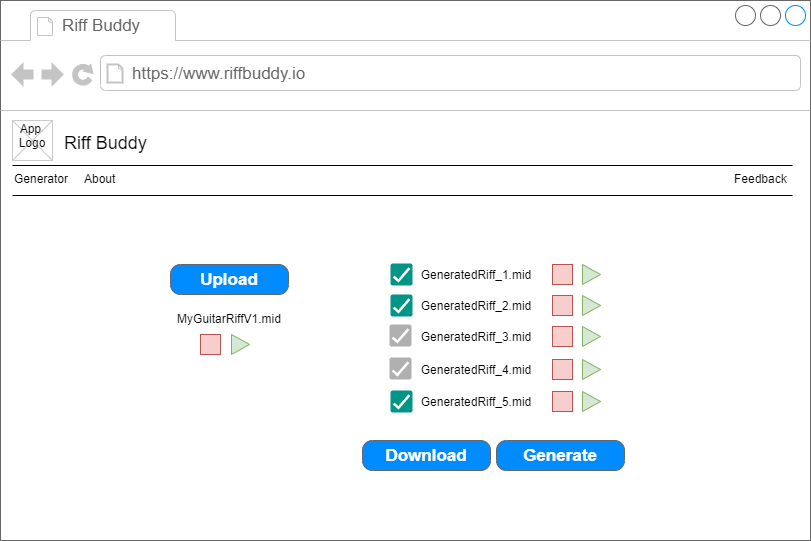

The diagram above was exported from draw.io. Its source (the exported page's mxGraphModel, read from the mxfile embedded in the PNG):
<mxGraphModel dx="1086" dy="2095" grid="1" gridSize="10" guides="1" tooltips="1" connect="1" arrows="1" fold="1" page="1" pageScale="1" pageWidth="826" pageHeight="1169" background="#ffffff" math="0" shadow="0">
  <root>
    <mxCell id="0" />
    <mxCell id="1" parent="0" />
    <mxCell id="qzvAtIg_Umd2-Q_K1Cw--67" value="" style="strokeWidth=1;shadow=0;dashed=0;align=center;html=1;shape=mxgraph.mockup.containers.browserWindow;rSize=0;strokeColor=#666666;strokeColor2=#008cff;strokeColor3=#c4c4c4;mainText=,;recursiveResize=0;" vertex="1" parent="1">
      <mxGeometry x="8" y="-80" width="810" height="540" as="geometry" />
    </mxCell>
    <mxCell id="qzvAtIg_Umd2-Q_K1Cw--68" value="Riff Buddy" style="strokeWidth=1;shadow=0;dashed=0;align=center;html=1;shape=mxgraph.mockup.containers.anchor;fontSize=17;fontColor=#666666;align=left;" vertex="1" parent="qzvAtIg_Umd2-Q_K1Cw--67">
      <mxGeometry x="60" y="12" width="110" height="26" as="geometry" />
    </mxCell>
    <mxCell id="qzvAtIg_Umd2-Q_K1Cw--69" value="https://www.riffbuddy.io" style="strokeWidth=1;shadow=0;dashed=0;align=center;html=1;shape=mxgraph.mockup.containers.anchor;rSize=0;fontSize=17;fontColor=#666666;align=left;" vertex="1" parent="qzvAtIg_Umd2-Q_K1Cw--67">
      <mxGeometry x="130" y="60" width="250" height="26" as="geometry" />
    </mxCell>
    <mxCell id="qzvAtIg_Umd2-Q_K1Cw--70" value="Generate" style="strokeWidth=1;shadow=0;dashed=0;align=center;html=1;shape=mxgraph.mockup.buttons.button;strokeColor=#666666;fontColor=#ffffff;mainText=;buttonStyle=round;fontSize=17;fontStyle=1;fillColor=#008cff;whiteSpace=wrap;" vertex="1" parent="qzvAtIg_Umd2-Q_K1Cw--67">
      <mxGeometry x="496" y="440" width="128" height="30" as="geometry" />
    </mxCell>
    <mxCell id="qzvAtIg_Umd2-Q_K1Cw--71" value="Upload" style="strokeWidth=1;shadow=0;dashed=0;align=center;html=1;shape=mxgraph.mockup.buttons.button;strokeColor=#666666;fontColor=#ffffff;mainText=;buttonStyle=round;fontSize=17;fontStyle=1;fillColor=#008cff;whiteSpace=wrap;" vertex="1" parent="qzvAtIg_Umd2-Q_K1Cw--67">
      <mxGeometry x="170" y="264" width="118" height="30" as="geometry" />
    </mxCell>
    <mxCell id="qzvAtIg_Umd2-Q_K1Cw--72" value="MyGuitarRiffV1.mid" style="text;html=1;strokeColor=none;fillColor=none;align=center;verticalAlign=middle;whiteSpace=wrap;rounded=0;" vertex="1" parent="qzvAtIg_Umd2-Q_K1Cw--67">
      <mxGeometry x="209" y="308" width="40" height="20" as="geometry" />
    </mxCell>
    <mxCell id="qzvAtIg_Umd2-Q_K1Cw--74" value="" style="triangle;whiteSpace=wrap;html=1;fillColor=#d5e8d4;strokeColor=#82b366;" vertex="1" parent="qzvAtIg_Umd2-Q_K1Cw--67">
      <mxGeometry x="231" y="334" width="18" height="20" as="geometry" />
    </mxCell>
    <mxCell id="qzvAtIg_Umd2-Q_K1Cw--75" value="" style="whiteSpace=wrap;html=1;aspect=fixed;fillColor=#f8cecc;strokeColor=#b85450;" vertex="1" parent="qzvAtIg_Umd2-Q_K1Cw--67">
      <mxGeometry x="200" y="334" width="20" height="20" as="geometry" />
    </mxCell>
    <mxCell id="qzvAtIg_Umd2-Q_K1Cw--78" value="GeneratedRiff_1.mid" style="text;html=1;strokeColor=none;fillColor=none;align=center;verticalAlign=middle;whiteSpace=wrap;rounded=0;" vertex="1" parent="qzvAtIg_Umd2-Q_K1Cw--67">
      <mxGeometry x="456" y="264" width="40" height="20" as="geometry" />
    </mxCell>
    <mxCell id="qzvAtIg_Umd2-Q_K1Cw--90" value="" style="dashed=0;labelPosition=right;align=left;shape=mxgraph.gmdl.checkbox;strokeColor=none;fillColor=#009587;strokeWidth=2;aspect=fixed;" vertex="1" parent="qzvAtIg_Umd2-Q_K1Cw--67">
      <mxGeometry x="390" y="263" width="22" height="22" as="geometry" />
    </mxCell>
    <mxCell id="qzvAtIg_Umd2-Q_K1Cw--91" value="" style="triangle;whiteSpace=wrap;html=1;fillColor=#d5e8d4;strokeColor=#82b366;" vertex="1" parent="qzvAtIg_Umd2-Q_K1Cw--67">
      <mxGeometry x="582" y="264" width="18" height="20" as="geometry" />
    </mxCell>
    <mxCell id="qzvAtIg_Umd2-Q_K1Cw--92" value="" style="whiteSpace=wrap;html=1;aspect=fixed;fillColor=#f8cecc;strokeColor=#b85450;" vertex="1" parent="qzvAtIg_Umd2-Q_K1Cw--67">
      <mxGeometry x="552" y="264" width="20" height="20" as="geometry" />
    </mxCell>
    <mxCell id="qzvAtIg_Umd2-Q_K1Cw--104" value="GeneratedRiff_2.mid" style="text;html=1;strokeColor=none;fillColor=none;align=center;verticalAlign=middle;whiteSpace=wrap;rounded=0;" vertex="1" parent="qzvAtIg_Umd2-Q_K1Cw--67">
      <mxGeometry x="456" y="295" width="40" height="20" as="geometry" />
    </mxCell>
    <mxCell id="qzvAtIg_Umd2-Q_K1Cw--105" value="" style="dashed=0;labelPosition=right;align=left;shape=mxgraph.gmdl.checkbox;strokeColor=none;fillColor=#009587;strokeWidth=2;aspect=fixed;" vertex="1" parent="qzvAtIg_Umd2-Q_K1Cw--67">
      <mxGeometry x="390" y="294" width="22" height="22" as="geometry" />
    </mxCell>
    <mxCell id="qzvAtIg_Umd2-Q_K1Cw--106" value="" style="triangle;whiteSpace=wrap;html=1;fillColor=#d5e8d4;strokeColor=#82b366;" vertex="1" parent="qzvAtIg_Umd2-Q_K1Cw--67">
      <mxGeometry x="582" y="295" width="18" height="20" as="geometry" />
    </mxCell>
    <mxCell id="qzvAtIg_Umd2-Q_K1Cw--107" value="" style="whiteSpace=wrap;html=1;aspect=fixed;fillColor=#f8cecc;strokeColor=#b85450;" vertex="1" parent="qzvAtIg_Umd2-Q_K1Cw--67">
      <mxGeometry x="552" y="295" width="20" height="20" as="geometry" />
    </mxCell>
    <mxCell id="qzvAtIg_Umd2-Q_K1Cw--108" value="GeneratedRiff_3.mid" style="text;html=1;strokeColor=none;fillColor=none;align=center;verticalAlign=middle;whiteSpace=wrap;rounded=0;" vertex="1" parent="qzvAtIg_Umd2-Q_K1Cw--67">
      <mxGeometry x="456" y="326" width="40" height="20" as="geometry" />
    </mxCell>
    <mxCell id="qzvAtIg_Umd2-Q_K1Cw--110" value="" style="triangle;whiteSpace=wrap;html=1;fillColor=#d5e8d4;strokeColor=#82b366;" vertex="1" parent="qzvAtIg_Umd2-Q_K1Cw--67">
      <mxGeometry x="582" y="326" width="18" height="20" as="geometry" />
    </mxCell>
    <mxCell id="qzvAtIg_Umd2-Q_K1Cw--111" value="" style="whiteSpace=wrap;html=1;aspect=fixed;fillColor=#f8cecc;strokeColor=#b85450;" vertex="1" parent="qzvAtIg_Umd2-Q_K1Cw--67">
      <mxGeometry x="552" y="326" width="20" height="20" as="geometry" />
    </mxCell>
    <mxCell id="qzvAtIg_Umd2-Q_K1Cw--112" value="GeneratedRiff_4.mid" style="text;html=1;strokeColor=none;fillColor=none;align=center;verticalAlign=middle;whiteSpace=wrap;rounded=0;" vertex="1" parent="qzvAtIg_Umd2-Q_K1Cw--67">
      <mxGeometry x="456" y="359" width="40" height="20" as="geometry" />
    </mxCell>
    <mxCell id="qzvAtIg_Umd2-Q_K1Cw--114" value="" style="triangle;whiteSpace=wrap;html=1;fillColor=#d5e8d4;strokeColor=#82b366;" vertex="1" parent="qzvAtIg_Umd2-Q_K1Cw--67">
      <mxGeometry x="582" y="359" width="18" height="20" as="geometry" />
    </mxCell>
    <mxCell id="qzvAtIg_Umd2-Q_K1Cw--115" value="" style="whiteSpace=wrap;html=1;aspect=fixed;fillColor=#f8cecc;strokeColor=#b85450;" vertex="1" parent="qzvAtIg_Umd2-Q_K1Cw--67">
      <mxGeometry x="552" y="359" width="20" height="20" as="geometry" />
    </mxCell>
    <mxCell id="qzvAtIg_Umd2-Q_K1Cw--116" value="GeneratedRiff_5.mid" style="text;html=1;strokeColor=none;fillColor=none;align=center;verticalAlign=middle;whiteSpace=wrap;rounded=0;" vertex="1" parent="qzvAtIg_Umd2-Q_K1Cw--67">
      <mxGeometry x="456" y="391" width="40" height="20" as="geometry" />
    </mxCell>
    <mxCell id="qzvAtIg_Umd2-Q_K1Cw--117" value="" style="dashed=0;labelPosition=right;align=left;shape=mxgraph.gmdl.checkbox;strokeColor=none;fillColor=#009587;strokeWidth=2;aspect=fixed;" vertex="1" parent="qzvAtIg_Umd2-Q_K1Cw--67">
      <mxGeometry x="390" y="390" width="22" height="22" as="geometry" />
    </mxCell>
    <mxCell id="qzvAtIg_Umd2-Q_K1Cw--118" value="" style="triangle;whiteSpace=wrap;html=1;fillColor=#d5e8d4;strokeColor=#82b366;" vertex="1" parent="qzvAtIg_Umd2-Q_K1Cw--67">
      <mxGeometry x="582" y="391" width="18" height="20" as="geometry" />
    </mxCell>
    <mxCell id="qzvAtIg_Umd2-Q_K1Cw--119" value="" style="whiteSpace=wrap;html=1;aspect=fixed;fillColor=#f8cecc;strokeColor=#b85450;" vertex="1" parent="qzvAtIg_Umd2-Q_K1Cw--67">
      <mxGeometry x="552" y="391" width="20" height="20" as="geometry" />
    </mxCell>
    <mxCell id="qzvAtIg_Umd2-Q_K1Cw--120" value="Download" style="strokeWidth=1;shadow=0;dashed=0;align=center;html=1;shape=mxgraph.mockup.buttons.button;strokeColor=#666666;fontColor=#ffffff;mainText=;buttonStyle=round;fontSize=17;fontStyle=1;fillColor=#008cff;whiteSpace=wrap;" vertex="1" parent="qzvAtIg_Umd2-Q_K1Cw--67">
      <mxGeometry x="362" y="440" width="128" height="30" as="geometry" />
    </mxCell>
    <mxCell id="qzvAtIg_Umd2-Q_K1Cw--122" value="" style="dashed=0;labelPosition=right;align=left;shape=mxgraph.gmdl.checkbox;strokeColor=none;fillColor=#B0B0B0;strokeWidth=2;aspect=fixed;" vertex="1" parent="qzvAtIg_Umd2-Q_K1Cw--67">
      <mxGeometry x="389" y="324" width="22" height="22" as="geometry" />
    </mxCell>
    <mxCell id="qzvAtIg_Umd2-Q_K1Cw--123" value="" style="dashed=0;labelPosition=right;align=left;shape=mxgraph.gmdl.checkbox;strokeColor=none;fillColor=#B0B0B0;strokeWidth=2;aspect=fixed;" vertex="1" parent="qzvAtIg_Umd2-Q_K1Cw--67">
      <mxGeometry x="389" y="357" width="22" height="22" as="geometry" />
    </mxCell>
    <mxCell id="2" value="Riff Buddy" style="text;spacingTop=-5;fontSize=18;fontStyle=0" parent="1" vertex="1">
      <mxGeometry x="70" y="50" width="230" height="20" as="geometry" />
    </mxCell>
    <mxCell id="3" value="" style="line;strokeWidth=1" parent="1" vertex="1">
      <mxGeometry x="20" y="80" width="780" height="10" as="geometry" />
    </mxCell>
    <mxCell id="4" value="" style="line;strokeWidth=1" parent="1" vertex="1">
      <mxGeometry x="20" y="110" width="780" height="10" as="geometry" />
    </mxCell>
    <mxCell id="5" value="Generator" style="text;spacingTop=-5;" parent="1" vertex="1">
      <mxGeometry x="20" y="90.00000000000009" width="30" height="20" as="geometry" />
    </mxCell>
    <mxCell id="6" value="About" style="text;spacingTop=-5;" parent="1" vertex="1">
      <mxGeometry x="89.99999999999994" y="90.00000000000016" width="30" height="20" as="geometry" />
    </mxCell>
    <mxCell id="11" value="Feedback" style="text;spacingTop=-5;" parent="1" vertex="1">
      <mxGeometry x="740" y="90.00000000000013" width="30" height="20" as="geometry" />
    </mxCell>
    <mxCell id="20" value="" style="verticalLabelPosition=bottom;verticalAlign=top;strokeWidth=1;shape=mxgraph.mockup.graphics.iconGrid;strokeColor=#CCCCCC;gridSize=1,1;" parent="1" vertex="1">
      <mxGeometry x="20" y="40" width="40" height="40" as="geometry" />
    </mxCell>
    <mxCell id="21" value="App &#10;Logo" style="text;spacingTop=-5;align=center" parent="1" vertex="1">
      <mxGeometry x="20" y="40" width="40" height="40" as="geometry" />
    </mxCell>
  </root>
</mxGraphModel>